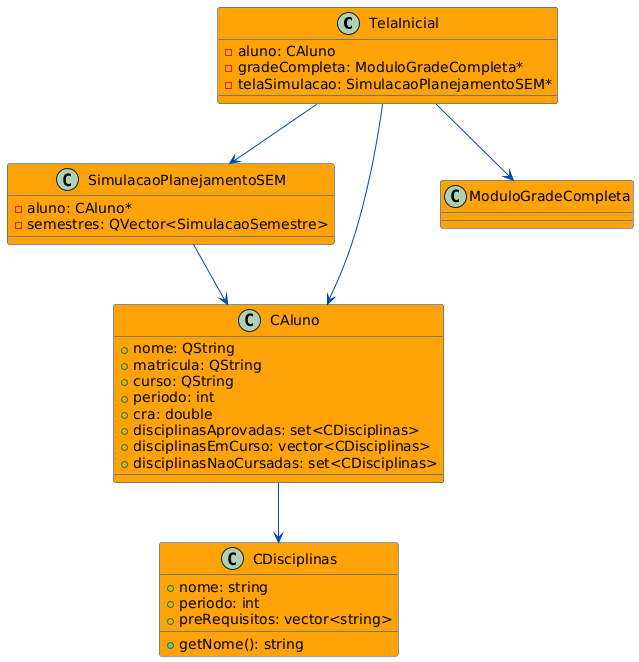

The diagram above was rendered by PlantUML. Its source (embedded in the PNG):
@startuml
skinparam classBorderColor #004aad
skinparam classBackgroundColor #ffa308
skinparam classFontColor black
skinparam ArrowColor #004aad

class TelaInicial {
    - aluno: CAluno
    - gradeCompleta: ModuloGradeCompleta*
    - telaSimulacao: SimulacaoPlanejamentoSEM*
}

class SimulacaoPlanejamentoSEM {
    - aluno: CAluno*
    - semestres: QVector<SimulacaoSemestre>
}

class CAluno {
    +nome: QString
    +matricula: QString
    +curso: QString
    +periodo: int
    +cra: double
    +disciplinasAprovadas: set<CDisciplinas>
    +disciplinasEmCurso: vector<CDisciplinas>
    +disciplinasNaoCursadas: set<CDisciplinas>
}

class CDisciplinas {
    +nome: string
    +periodo: int
    +preRequisitos: vector<string>
    +getNome(): string
}

TelaInicial --> CAluno
TelaInicial --> ModuloGradeCompleta
TelaInicial --> SimulacaoPlanejamentoSEM
SimulacaoPlanejamentoSEM --> CAluno
CAluno --> CDisciplinas
@enduml